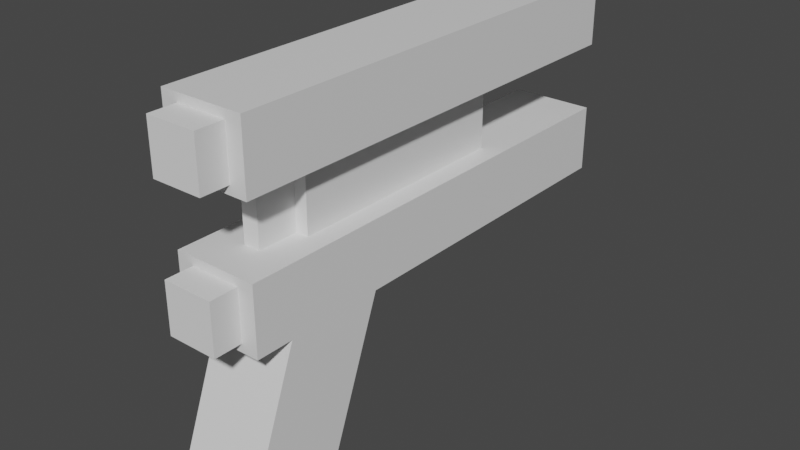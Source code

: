 # Source: Buckshot_Pistol.blend  (saved by Blender 3.6.11; exported with 4.5.12 LTS)
import bpy
from mathutils import Matrix  # noqa: F401  (used for matrix-valued properties, if any)

bpy.ops.wm.read_factory_settings(use_empty=True)
scene = bpy.context.scene
scene.name = 'Scene'

# ---- collections
col_collection = bpy.data.collections.new('Collection'); scene.collection.children.link(col_collection)

# ---- materials (node trees are filled in below, after node groups)
mat_material = bpy.data.materials.new('Material')
mat_material.alpha_threshold = 0.0
mat_material.use_transparent_shadow = False
mat_material.roughness = 0.5
mat_material.line_color = (0.0, 0.0, 0.0, 1.0)

# ---- material node trees
mat_material.use_nodes = True; mat_material.node_tree.nodes.clear()
_N = mat_material.node_tree.nodes; _L = mat_material.node_tree.links
n0 = _N.new('ShaderNodeOutputMaterial'); n0.name = 'Material Output'; n0.location = (300, 300)
n1 = _N.new('ShaderNodeBsdfPrincipled'); n1.name = 'Principled BSDF'; n1.location = (10, 300)
n1.distribution = 'GGX'
n1.subsurface_method = 'RANDOM_WALK_SKIN'
n1.inputs[3].default_value = 1.45
n1.inputs[27].default_value = (0.0, 0.0, 0.0, 1.0)
n1.inputs[28].default_value = 1.0
_L.new(n1.outputs[0], n0.inputs[0])
n0.is_active_output = True

# ---- world
world_world = bpy.data.worlds.new('World'); scene.world = world_world
world_world.use_nodes = True; world_world.node_tree.nodes.clear()
_N = world_world.node_tree.nodes; _L = world_world.node_tree.links
n0 = _N.new('ShaderNodeOutputWorld'); n0.name = 'World Output'; n0.location = (300, 300)
n1 = _N.new('ShaderNodeBackground'); n1.name = 'Background'; n1.location = (10, 300)
n1.inputs[0].default_value = (0.05088, 0.05088, 0.05088, 1.0)
_L.new(n1.outputs[0], n0.inputs[0])
n0.is_active_output = True
world_world.color = (0.05088, 0.05088, 0.05088)
world_world.use_sun_shadow = False
world_world.sun_shadow_jitter_overblur = 0.0

# ---- meshes
me_pistol_body = bpy.data.meshes.new('Pistol Body')
me_pistol_body.from_pydata([(0.25, 1.0, 0.2), (0.25, 1.0, -0.2), (0.25, -1.786, 0.2), (0.25, -1.786, -0.2), (-0.25, 1.0, 0.2), (-0.25, 1.0, -0.2), (-0.25, -1.786, 0.2), (-0.25, -1.786, -0.2), (-0.25, -0.9677, -0.2), (0.25, -0.9677, 0.2), (-0.25, -0.9677, 0.2), (0.25, -0.9677, -0.2), (-0.25, -1.563, -0.2), (0.25, -1.563, 0.2), (-0.25, -1.563, 0.2), (0.25, -1.563, -0.2), (0.25, -1.945, -1.209), (0.25, -1.349, -1.209), (-0.25, -1.349, -1.209), (-0.25, -1.945, -1.209), (0.25, -1.786, 0.6), (-0.25, -1.786, 0.6), (0.25, -1.563, 0.6), (-0.25, -0.9677, 0.6), (-0.25, 1.0, 0.6), (0.25, 1.0, 0.6), (0.25, -0.9677, 0.6), (-0.25, -1.563, 0.6), (0.25, -1.786, 1.0), (-0.25, -1.786, 1.0), (0.25, -1.563, 1.0), (-0.25, -0.9677, 1.0), (-0.25, 1.0, 1.0), (0.25, 1.0, 1.0), (0.25, -0.9677, 1.0), (-0.25, -1.563, 1.0), (0.125, -1.308, 0.2), (-0.125, -1.308, 0.2), (-0.125, -0.9677, 0.2), (-0.125, 0.08533, 0.2), (0.125, 0.08533, 0.2), (0.125, -0.9677, 0.2), (-0.125, -0.9677, 0.6), (0.125, -1.308, 0.6), (-0.125, -1.308, 0.6), (-0.125, 0.08533, 0.6), (0.125, 0.08533, 0.6), (0.125, -0.9677, 0.6), (0.125, -1.563, 0.2), (-0.125, -1.563, 0.2), (0.125, -1.563, 0.6), (-0.125, -1.563, 0.6), (-0.125, 1.0, 0.2), (0.125, 1.0, 0.2), (-0.125, 1.0, 0.6), (0.125, 1.0, 0.6), (-0.25, 0.08533, 0.2), (0.25, 0.08533, 0.2), (0.25, 0.08533, 0.6), (-0.25, 0.08533, 0.6), (0.25, 0.08532, 1.0), (0.25, 0.08533, -0.2), (-0.25, 0.08532, 1.0), (-0.25, 0.08533, -0.2), (-0.25, -1.308, 0.6), (-0.25, -1.308, 1.0), (-0.25, -1.308, 0.2), (0.25, -1.308, 0.2), (0.25, -1.308, 1.0), (0.25, -1.308, 0.6)], [(42, 47), (38, 41)], [(0, 53, 40, 57), (15, 13, 2, 3), (9, 57, 40, 41), (12, 14, 66, 10, 8), (7, 6, 14, 12), (11, 9, 67, 13, 15), (11, 15, 16, 17), (12, 8, 18, 19), (12, 19, 16, 15), (17, 18, 8, 11), (16, 19, 18, 17), (11, 8, 63, 61), (12, 15, 3, 7), (7, 3, 2, 6), (36, 37, 49, 48), (23, 64, 65, 31), (27, 21, 29, 35), (29, 28, 30, 35), (35, 30, 68, 65), (31, 34, 60, 62), (20, 22, 30, 28), (22, 69, 68, 30), (25, 55, 54, 24, 32, 33), (33, 60, 58, 25), (21, 20, 28, 29), (40, 39, 45, 46), (41, 40, 46, 47), (39, 38, 42, 45), (37, 36, 43, 44), (44, 43, 50, 51), (39, 40, 53, 52), (46, 45, 54, 55), (37, 44, 42, 38), (37, 38, 10, 66), (6, 2, 13, 48, 49, 14), (0, 1, 5, 4, 52, 53), (39, 52, 4, 56), (39, 56, 10, 38), (5, 63, 56, 4), (1, 0, 57, 61), (47, 43, 36, 41), (46, 58, 26, 47), (25, 58, 46, 55), (45, 59, 24, 54), (45, 42, 23, 59), (27, 64, 44, 51), (22, 50, 43, 69), (21, 27, 51, 50, 22, 20), (9, 41, 36, 67), (31, 62, 59, 23), (58, 60, 34, 26), (61, 57, 9, 11), (59, 62, 32, 24), (56, 63, 8, 10), (62, 60, 33, 32), (61, 63, 5, 1), (44, 64, 23, 42), (65, 64, 27, 35), (66, 14, 49, 37), (67, 36, 48, 13), (65, 68, 34, 31), (68, 69, 26, 34), (69, 43, 47, 26)])
_uv = me_pistol_body.uv_layers.new(name='UVMap')
_uv.uv.foreach_set('vector', [0.0, 0.0, 0.625, 0.5, 0.625, 0.5, 0.0, 0.0, 0.375, 0.7159, 0.625, 0.7159, 0.625, 0.75, 0.375, 0.75, 0.0, 0.0, 0.0, 0.0, 0.625, 0.5, 0.625, 0.625, 0.375, 0.03407, 0.625, 0.03407, 0.625, 0.07306, 0.625, 0.125, 0.375, 0.125, 0.375, 0.0, 0.625, 0.0, 0.625, 0.03407, 0.375, 0.03407, 0.375, 0.625, 0.625, 0.625, 0.625, 0.6769, 0.625, 0.7159, 0.375, 0.7159, 0.375, 0.625, 0.375, 0.7159, 0.375, 0.7159, 0.375, 0.625, 0.375, 0.03407, 0.375, 0.125, 0.375, 0.125, 0.375, 0.03407, 0.375, 0.03407, 0.375, 0.03407, 0.375, 0.7159, 0.375, 0.7159, 0.375, 0.625, 0.375, 0.125, 0.375, 0.125, 0.375, 0.625, 0.375, 0.7159, 0.375, 0.03407, 0.375, 0.125, 0.375, 0.625, 0.375, 0.625, 0.375, 0.125, 0.375, 0.1919, 0.375, 0.5581, 0.375, 0.03407, 0.375, 0.7159, 0.375, 0.75, 0.375, 0.0, 0.375, 0.0, 0.375, 0.75, 0.625, 0.75, 0.625, 0.0, 0.625, 0.75, 0.625, 0.0, 0.625, 0.0, 0.625, 0.75, 0.625, 0.125, 0.625, 0.07306, 0.625, 0.07306, 0.625, 0.125, 0.625, 0.03407, 0.625, 0.0, 0.625, 0.0, 0.625, 0.03407, 0.625, 0.0, 0.625, 0.75, 0.625, 0.7159, 0.625, 0.03407, 0.625, 0.03407, 0.625, 0.7159, 0.625, 0.6769, 0.625, 0.07306, 0.625, 0.125, 0.625, 0.625, 0.625, 0.5581, 0.625, 0.1919, 0.625, 0.75, 0.625, 0.7159, 0.625, 0.7159, 0.625, 0.75, 0.625, 0.7159, 0.625, 0.6769, 0.625, 0.6769, 0.625, 0.7159, 0.0, 0.0, 0.625, 0.5, 0.625, 0.25, 0.0, 0.0, 0.625, 0.25, 0.625, 0.5, 0.625, 0.5, 0.625, 0.5581, 0.0, 0.0, 0.0, 0.0, 0.625, 0.0, 0.625, 0.75, 0.625, 0.75, 0.625, 0.0, 0.625, 0.5, 0.625, 0.25, 0.625, 0.25, 0.625, 0.5, 0.625, 0.625, 0.625, 0.5, 0.625, 0.5, 0.625, 0.625, 0.625, 0.25, 0.625, 0.125, 0.625, 0.125, 0.625, 0.25, 0.625, 0.0, 0.625, 0.75, 0.625, 0.75, 0.625, 0.0, 0.625, 0.0, 0.625, 0.75, 0.625, 0.75, 0.625, 0.0, 0.625, 0.25, 0.625, 0.5, 0.625, 0.5, 0.625, 0.25, 0.625, 0.5, 0.625, 0.25, 0.625, 0.25, 0.625, 0.5, 0.625, 0.0, 0.625, 0.0, 0.625, 0.125, 0.625, 0.125, 0.625, 0.0, 0.625, 0.125, 0.625, 0.125, 0.625, 0.07306, 0.625, 0.0, 0.625, 0.75, 0.625, 0.7159, 0.625, 0.75, 0.625, 0.0, 0.625, 0.03407, 0.0, 0.0, 0.375, 0.5, 0.375, 0.25, 0.0, 0.0, 0.625, 0.25, 0.625, 0.5, 0.625, 0.25, 0.625, 0.25, 0.0, 0.0, 0.0, 0.0, 0.625, 0.25, 0.0, 0.0, 0.625, 0.125, 0.625, 0.125, 0.375, 0.25, 0.375, 0.1919, 0.0, 0.0, 0.0, 0.0, 0.375, 0.5, 0.0, 0.0, 0.0, 0.0, 0.375, 0.5581, 0.625, 0.625, 0.625, 0.75, 0.625, 0.75, 0.625, 0.625, 0.625, 0.5, 0.0, 0.0, 0.625, 0.625, 0.625, 0.625, 0.0, 0.0, 0.0, 0.0, 0.625, 0.5, 0.625, 0.5, 0.625, 0.25, 0.0, 0.0, 0.0, 0.0, 0.625, 0.25, 0.625, 0.25, 0.625, 0.125, 0.0, 0.0, 0.0, 0.0, 0.625, 0.03407, 0.357, 0.01946, 0.625, 0.0, 0.625, 0.0, 0.625, 0.7159, 0.625, 0.75, 0.625, 0.75, 0.625, 0.6769, 0.625, 0.0, 0.625, 0.03407, 0.625, 0.0, 0.625, 0.75, 0.625, 0.7159, 0.625, 0.75, 0.0, 0.0, 0.625, 0.625, 0.625, 0.75, 0.357, 0.409, 0.625, 0.125, 0.625, 0.1919, 0.0, 0.0, 0.625, 0.125, 0.0, 0.0, 0.625, 0.5581, 0.625, 0.625, 0.625, 0.625, 0.375, 0.5581, 0.0, 0.0, 0.625, 0.625, 0.375, 0.625, 0.0, 0.0, 0.625, 0.1919, 0.625, 0.25, 0.0, 0.0, 0.0, 0.0, 0.375, 0.1919, 0.375, 0.125, 0.625, 0.125, 0.625, 0.1919, 0.625, 0.5581, 0.625, 0.5, 0.625, 0.25, 0.375, 0.5581, 0.375, 0.1919, 0.375, 0.25, 0.375, 0.5, 0.625, 0.0, 0.357, 0.01946, 0.0, 0.0, 0.625, 0.125, 0.625, 0.07306, 0.625, 0.07306, 0.625, 0.03407, 0.625, 0.03407, 0.625, 0.07306, 0.625, 0.03407, 0.625, 0.0, 0.625, 0.0, 0.357, 0.409, 0.625, 0.75, 0.625, 0.75, 0.625, 0.7159, 0.625, 0.07306, 0.625, 0.6769, 0.625, 0.625, 0.625, 0.125, 0.625, 0.6769, 0.625, 0.6769, 0.625, 0.625, 0.625, 0.625, 0.625, 0.6769, 0.625, 0.75, 0.625, 0.625, 0.625, 0.625])
me_pistol_body.materials.append(mat_material)
me_pistol_body.use_mirror_vertex_groups = False
me_pistol_body.update()
me_magazine = bpy.data.meshes.new('Magazine')
me_magazine.from_pydata([(-0.15, -1.952, -0.15), (-0.15, -1.952, 0.15), (-0.15, -1.152, -0.15), (-0.15, -1.152, 0.15), (0.15, -1.952, -0.15), (0.15, -1.952, 0.15), (0.15, -1.152, -0.15), (0.15, -1.152, 0.15), (-0.15, -1.952, 0.65), (-0.15, -1.952, 0.95), (-0.15, -1.152, 0.65), (-0.15, -1.152, 0.95), (0.15, -1.952, 0.65), (0.15, -1.952, 0.95), (0.15, -1.152, 0.65), (0.15, -1.152, 0.95), (-0.15, -1.286, 0.65), (-0.15, -1.552, 0.65), (-0.15, -1.552, 0.95), (-0.15, -1.286, 0.95), (0.15, -1.552, 0.65), (0.15, -1.286, 0.65), (0.15, -1.286, 0.95), (0.15, -1.552, 0.95), (-0.15, -1.286, -0.15), (-0.15, -1.552, -0.15), (-0.15, -1.552, 0.15), (-0.15, -1.286, 0.15), (0.15, -1.552, -0.15), (0.15, -1.286, -0.15), (0.15, -1.286, 0.15), (0.15, -1.552, 0.15), (-0.05, -1.286, 0.15), (0.05, -1.286, 0.15), (-0.05, -1.552, 0.15), (0.05, -1.552, 0.15), (0.05, -1.286, 0.65), (-0.05, -1.286, 0.65), (0.05, -1.552, 0.65), (-0.05, -1.552, 0.65)], [], [(24, 27, 3, 2), (28, 31, 5, 4), (16, 19, 11, 10), (20, 23, 13, 12), (23, 18, 9, 13), (17, 39, 38, 20, 12, 8), (31, 35, 34, 26, 1, 5), (36, 21, 20, 38), (14, 15, 22, 21), (21, 22, 23, 20), (8, 9, 18, 17), (17, 18, 19, 16), (32, 27, 26, 34), (24, 29, 28, 25), (6, 7, 30, 29), (29, 30, 31, 28), (0, 1, 26, 25), (25, 26, 27, 24), (25, 28, 4, 0), (29, 24, 2, 6), (30, 33, 35, 31), (35, 33, 36, 38), (16, 37, 39, 17), (34, 35, 38, 39), (3, 27, 32, 33, 30, 7), (0, 4, 5, 1), (14, 21, 36, 37, 16, 10), (2, 3, 7, 6), (18, 23, 22, 19), (19, 22, 15, 11), (8, 12, 13, 9), (10, 11, 15, 14), (32, 37, 36, 33), (34, 39, 37, 32)])
_uv = me_magazine.uv_layers.new(name='UVMap')
_uv.uv.foreach_set('vector', [0.375, 0.2083, 0.625, 0.2083, 0.625, 0.25, 0.375, 0.25, 0.375, 0.625, 0.625, 0.625, 0.625, 0.75, 0.375, 0.75, 0.375, 0.2083, 0.625, 0.2083, 0.625, 0.25, 0.375, 0.25, 0.375, 0.625, 0.625, 0.625, 0.625, 0.75, 0.375, 0.75, 0.625, 0.625, 0.625, 0.125, 0.625, 0.0, 0.625, 0.75, 0.125, 0.625, 0.2083, 0.625, 0.2917, 0.625, 0.375, 0.625, 0.375, 0.75, 0.375, 0.0, 0.625, 0.625, 0.7083, 0.625, 0.7917, 0.625, 0.875, 0.625, 0.625, 0.0, 0.625, 0.75, 0.2917, 0.5417, 0.375, 0.5417, 0.375, 0.625, 0.2917, 0.625, 0.375, 0.5, 0.625, 0.5, 0.625, 0.5417, 0.375, 0.5417, 0.375, 0.5417, 0.625, 0.5417, 0.625, 0.625, 0.375, 0.625, 0.375, 0.0, 0.625, 0.0, 0.625, 0.125, 0.375, 0.125, 0.375, 0.125, 0.625, 0.125, 0.625, 0.2083, 0.375, 0.2083, 0.7917, 0.5417, 0.875, 0.5417, 0.875, 0.625, 0.7917, 0.625, 0.375, 0.2083, 0.375, 0.5417, 0.375, 0.625, 0.375, 0.125, 0.375, 0.5, 0.625, 0.5, 0.625, 0.5417, 0.375, 0.5417, 0.375, 0.5417, 0.625, 0.5417, 0.625, 0.625, 0.375, 0.625, 0.375, 0.0, 0.625, 0.0, 0.625, 0.125, 0.375, 0.125, 0.375, 0.125, 0.625, 0.125, 0.625, 0.2083, 0.375, 0.2083, 0.375, 0.125, 0.375, 0.625, 0.375, 0.75, 0.375, 0.0, 0.375, 0.5417, 0.375, 0.2083, 0.375, 0.25, 0.375, 0.5, 0.625, 0.5417, 0.7083, 0.5417, 0.7083, 0.625, 0.625, 0.625, 0.7083, 0.625, 0.7083, 0.5417, 0.2917, 0.5417, 0.2917, 0.625, 0.125, 0.5417, 0.2083, 0.5417, 0.2083, 0.625, 0.125, 0.625, 0.7917, 0.625, 0.7083, 0.625, 0.2917, 0.625, 0.2083, 0.625, 0.625, 0.25, 0.875, 0.5417, 0.7917, 0.5417, 0.7083, 0.5417, 0.625, 0.5417, 0.625, 0.5, 0.375, 0.0, 0.375, 0.75, 0.625, 0.75, 0.625, 0.0, 0.375, 0.5, 0.375, 0.5417, 0.2917, 0.5417, 0.2083, 0.5417, 0.375, 0.2083, 0.375, 0.25, 0.375, 0.25, 0.625, 0.25, 0.625, 0.5, 0.375, 0.5, 0.625, 0.125, 0.625, 0.625, 0.625, 0.5417, 0.625, 0.2083, 0.625, 0.2083, 0.625, 0.5417, 0.625, 0.5, 0.625, 0.25, 0.375, 0.0, 0.375, 0.75, 0.625, 0.75, 0.625, 0.0, 0.375, 0.25, 0.625, 0.25, 0.625, 0.5, 0.375, 0.5, 0.7917, 0.5417, 0.2083, 0.5417, 0.2917, 0.5417, 0.7083, 0.5417, 0.7917, 0.625, 0.2083, 0.625, 0.2083, 0.5417, 0.7917, 0.5417])
me_magazine.update()
arm_pistol_armature = bpy.data.armatures.new('Pistol Armature')  # bones are not reproduced

# ---- objects
ob_pistol_body = bpy.data.objects.new('Pistol Body', me_pistol_body)
ob_magazine = bpy.data.objects.new('Magazine', me_magazine)
ob_pistol_rig = bpy.data.objects.new('Pistol Rig', arm_pistol_armature)

# ---- transforms, parenting, visibility, modifiers, constraints
ob_pistol_body.location = (0.0, 0.0, 0.0)
ob_pistol_body.delta_scale = (0.6, 0.6, 0.6)
ob_pistol_body.lock_rotations_4d = False
ob_pistol_body.empty_display_type = 'ARROWS'
ob_pistol_body.lineart.crease_threshold = 0.0
_vg = ob_pistol_body.vertex_groups.new(name='Grip')
for _i, _w in zip([0, 1, 2, 3, 4, 5, 6, 7, 8, 9, 10, 11, 12, 13, 14, 15, 16, 17, 18, 19, 20, 21, 22, 23, 24, 25, 26, 27, 28, 29, 30, 31, 32, 33, 34, 35, 36, 37, 38, 39, 40, 41, 42, 43, 44, 45, 46, 47, 48, 49, 50, 51, 52, 53, 54, 55, 56, 57, 58, 59, 60, 61, 62, 63, 64, 65, 66, 67, 68, 69], [1.0, 1.0, 1.0, 0.9993, 0.9999, 0.9952, 1.0, 0.9935, 0.9997, 0.9999, 1.0, 1.0, 1.0, 1.0, 1.0, 0.9999, 0.9866, 1.0, 1.0, 1.0, 1.0, 1.0, 1.0, 1.0, 0.9914, 0.9934, 1.0, 0.9994, 1.0, 0.9991, 1.0, 0.9992, 0.9959, 0.9976, 1.0, 0.9578, 1.0, 1.0, 1.0, 1.0, 0.9999, 1.0, 1.0, 0.999, 1.0, 1.0, 0.9993, 0.9999, 0.9843, 1.0, 1.0, 0.9995, 1.0, 1.0, 1.0, 0.9998, 1.0, 1.0, 0.999, 0.9999, 0.9999, 1.0, 1.0, 1.0, 1.0, 0.9994, 1.0, 0.9993, 1.0, 1.0]): _vg.add([_i], _w, 'REPLACE')
_m = ob_pistol_body.modifiers.new('Armature', 'ARMATURE')
_m.object = ob_pistol_rig
ob_magazine.location = (0.0, 0.0, 0.0)
ob_magazine.delta_scale = (0.6, 0.6, 0.6)
_vg = ob_magazine.vertex_groups.new(name='Magazine')
for _i, _w in zip([0, 1, 2, 3, 4, 5, 6, 7, 8, 9, 10, 11, 12, 13, 14, 15, 16, 17, 18, 19, 20, 21, 22, 23, 24, 25, 26, 27, 28, 29, 30, 31, 32, 33, 34, 35, 36, 37, 38, 39], [0.9951, 0.9994, 0.9986, 0.9847, 0.9819, 0.9998, 0.9991, 1.0, 0.999, 0.9983, 1.0, 0.9997, 1.0, 0.9969, 0.9926, 0.9976, 0.9999, 0.9991, 0.9995, 1.0, 1.0, 0.9999, 1.0, 0.9999, 0.9997, 0.999, 1.0, 0.9996, 0.9857, 0.9979, 1.0, 0.9999, 1.0, 1.0, 1.0, 1.0, 1.0, 0.9998, 0.9993, 0.9967]): _vg.add([_i], _w, 'REPLACE')
_m = ob_magazine.modifiers.new('Armature', 'ARMATURE')
_m.object = ob_pistol_rig
ob_pistol_rig.location = (0.0, 0.0, 0.0)
ob_pistol_rig.delta_scale = (0.6, 0.6, 0.6)

# ---- collection membership
col_collection.objects.link(ob_pistol_body)
col_collection.objects.link(ob_magazine)
col_collection.objects.link(ob_pistol_rig)

# ---- scene / render settings (as saved in the file)
scene.frame_start = 1; scene.frame_end = 250; scene.frame_set(1)
scene.render.engine = 'BLENDER_EEVEE_NEXT'
scene.cycles.sampling_pattern = 'TABULATED_SOBOL'
scene.view_settings.view_transform = 'Filmic'
bpy.context.view_layer.update()

# ---- added for rendering (the .blend has no active camera and no usable light): camera, sun
cam_auto = bpy.data.cameras.new('AutoCamera')
cam_auto.lens = 50.0
cam_auto.sensor_width = 36.0
cam_auto.clip_end = 1000.0
ob_auto_camera = bpy.data.objects.new('AutoCamera', cam_auto)
scene.collection.objects.link(ob_auto_camera)
ob_auto_camera.location = (2.06586, -2.76477, 1.58986)
ob_auto_camera.rotation_euler = (1.09748, -7.21219e-08, 0.694738)
scene.camera = ob_auto_camera
light_auto_sun = bpy.data.lights.new('AutoSun', 'SUN')
light_auto_sun.energy = 3.0
light_auto_sun.angle = 0.0523599
ob_auto_sun = bpy.data.objects.new('AutoSun', light_auto_sun)
scene.collection.objects.link(ob_auto_sun)
ob_auto_sun.rotation_euler = (0.872665, 0.174533, 0.523599)
bpy.context.view_layer.update()
